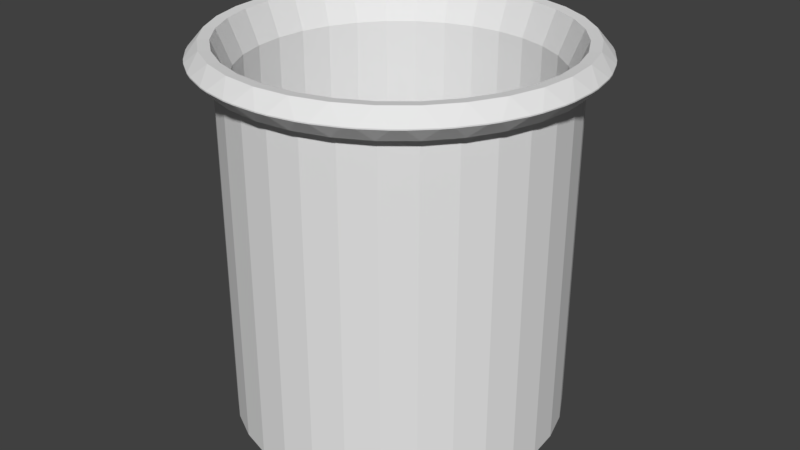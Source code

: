 # Source: PencilHolder.blend  (saved by Blender 2.79.0; exported with 4.5.12 LTS)
import bpy
from mathutils import Matrix  # noqa: F401  (used for matrix-valued properties, if any)

bpy.ops.wm.read_factory_settings(use_empty=True)
scene = bpy.context.scene
scene.name = 'Scene'

# ---- collections
col_collection_1 = bpy.data.collections.new('Collection 1'); scene.collection.children.link(col_collection_1)

# ---- world
world_world = bpy.data.worlds.new('World'); scene.world = world_world
world_world.color = (0.05088, 0.05088, 0.05088)
world_world.use_sun_shadow = False
world_world.sun_shadow_jitter_overblur = 0.0
world_world.cycles.sampling_method = 'MANUAL'

# ---- meshes
me_cylinder = bpy.data.meshes.new('Cylinder')
me_cylinder.from_pydata([(0.0, 1.0, -1.0), (0.0, 1.0, 1.0), (0.1951, 0.9808, -1.0), (0.1951, 0.9808, 1.0), (0.3827, 0.9239, -1.0), (0.3827, 0.9239, 1.0), (0.5556, 0.8315, -1.0), (0.5556, 0.8315, 1.0), (0.7071, 0.7071, -1.0), (0.7071, 0.7071, 1.0), (0.8315, 0.5556, -1.0), (0.8315, 0.5556, 1.0), (0.9239, 0.3827, -1.0), (0.9239, 0.3827, 1.0), (0.9808, 0.1951, -1.0), (0.9808, 0.1951, 1.0), (1.0, 7.55e-08, -1.0), (1.0, 7.55e-08, 1.0), (0.9808, -0.1951, -1.0), (0.9808, -0.1951, 1.0), (0.9239, -0.3827, -1.0), (0.9239, -0.3827, 1.0), (0.8315, -0.5556, -1.0), (0.8315, -0.5556, 1.0), (0.7071, -0.7071, -1.0), (0.7071, -0.7071, 1.0), (0.5556, -0.8315, -1.0), (0.5556, -0.8315, 1.0), (0.3827, -0.9239, -1.0), (0.3827, -0.9239, 1.0), (0.1951, -0.9808, -1.0), (0.1951, -0.9808, 1.0), (-3.258e-07, -1.0, -1.0), (-3.258e-07, -1.0, 1.0), (-0.1951, -0.9808, -1.0), (-0.1951, -0.9808, 1.0), (-0.3827, -0.9239, -1.0), (-0.3827, -0.9239, 1.0), (-0.5556, -0.8315, -1.0), (-0.5556, -0.8315, 1.0), (-0.7071, -0.7071, -1.0), (-0.7071, -0.7071, 1.0), (-0.8315, -0.5556, -1.0), (-0.8315, -0.5556, 1.0), (-0.9239, -0.3827, -1.0), (-0.9239, -0.3827, 1.0), (-0.9808, -0.1951, -1.0), (-0.9808, -0.1951, 1.0), (-1.0, 9.656e-07, -1.0), (-1.0, 9.656e-07, 1.0), (-0.9808, 0.1951, -1.0), (-0.9808, 0.1951, 1.0), (-0.9239, 0.3827, -1.0), (-0.9239, 0.3827, 1.0), (-0.8315, 0.5556, -1.0), (-0.8315, 0.5556, 1.0), (-0.7071, 0.7071, -1.0), (-0.7071, 0.7071, 1.0), (-0.5556, 0.8315, -1.0), (-0.5556, 0.8315, 1.0), (-0.3827, 0.9239, -1.0), (-0.3827, 0.9239, 1.0), (-0.1951, 0.9808, -1.0), (-0.1951, 0.9808, 1.0), (0.0, 1.0, 0.8584), (0.1951, 0.9808, 0.8584), (0.3827, 0.9239, 0.8584), (0.5556, 0.8315, 0.8584), (0.7071, 0.7071, 0.8584), (0.8315, 0.5556, 0.8584), (0.9239, 0.3827, 0.8584), (0.9808, 0.1951, 0.8584), (1.0, 7.55e-08, 0.8584), (0.9808, -0.1951, 0.8584), (0.9239, -0.3827, 0.8584), (0.8315, -0.5556, 0.8584), (0.7071, -0.7071, 0.8584), (0.5556, -0.8315, 0.8584), (0.3827, -0.9239, 0.8584), (0.1951, -0.9808, 0.8584), (-3.258e-07, -1.0, 0.8584), (-0.1951, -0.9808, 0.8584), (-0.3827, -0.9239, 0.8584), (-0.5556, -0.8315, 0.8584), (-0.7071, -0.7071, 0.8584), (-0.8315, -0.5556, 0.8584), (-0.9239, -0.3827, 0.8584), (-0.9808, -0.1951, 0.8584), (-1.0, 9.656e-07, 0.8584), (-0.9808, 0.1951, 0.8584), (-0.9239, 0.3827, 0.8584), (-0.8315, 0.5556, 0.8584), (-0.7071, 0.7071, 0.8584), (-0.5556, 0.8315, 0.8584), (-0.1951, 0.9808, 0.8584), (0.1794, 0.9019, 0.8208), (9.548e-09, 0.9196, 0.8208), (0.3519, 0.8496, 0.8208), (0.5109, 0.7646, 0.8208), (0.6502, 0.6502, 0.8208), (0.7646, 0.5109, 0.8208), (0.8496, 0.3519, 0.8208), (0.9019, 0.1794, 0.8208), (0.9196, 9.234e-08, 0.8208), (0.9019, -0.1794, 0.8208), (0.8496, -0.3519, 0.8208), (0.7646, -0.5109, 0.8208), (0.6502, -0.6502, 0.8208), (0.5109, -0.7646, 0.8208), (0.3519, -0.8496, 0.8208), (0.1794, -0.9019, 0.8208), (-2.901e-07, -0.9196, 0.8208), (-0.1794, -0.9019, 0.8208), (-0.3519, -0.8496, 0.8208), (-0.5109, -0.7646, 0.8208), (-0.6502, -0.6502, 0.8208), (-0.7646, -0.5109, 0.8208), (-0.8496, -0.3519, 0.8208), (-0.9019, -0.1794, 0.8208), (-0.9196, 9.109e-07, 0.8208), (-0.9019, 0.1794, 0.8208), (-0.8496, 0.3519, 0.8208), (-0.7646, 0.5109, 0.8208), (-0.6502, 0.6503, 0.8208), (-0.5109, 0.7646, 0.8208), (-0.3519, 0.8496, 0.8208), (-0.1794, 0.9019, 0.8208), (0.1794, 0.9019, -0.9221), (8.746e-08, 0.9196, -0.9221), (0.3519, 0.8496, -0.9221), (0.5109, 0.7646, -0.9221), (0.6502, 0.6502, -0.9221), (0.7646, 0.5109, -0.9221), (0.8496, 0.3519, -0.9221), (0.9019, 0.1794, -0.9221), (0.9196, 9.234e-08, -0.9221), (0.9019, -0.1794, -0.9221), (0.8496, -0.3519, -0.9221), (0.7646, -0.5109, -0.9221), (0.6502, -0.6502, -0.9221), (0.5109, -0.7646, -0.9221), (0.3519, -0.8496, -0.9221), (0.1794, -0.9019, -0.9221), (-2.122e-07, -0.9196, -0.9221), (-0.1794, -0.9019, -0.9221), (-0.3519, -0.8496, -0.9221), (-0.5109, -0.7646, -0.9221), (-0.6502, -0.6502, -0.9221), (-0.7646, -0.5109, -0.9221), (-0.8496, -0.3519, -0.9221), (-0.9019, -0.1794, -0.9221), (-0.9196, 9.109e-07, -0.9221), (-0.9019, 0.1794, -0.9221), (-0.8496, 0.3519, -0.9221), (-0.7646, 0.5109, -0.9221), (-0.6502, 0.6503, -0.9221), (-0.5109, 0.7646, -0.9221), (-0.3519, 0.8496, -0.9221), (-0.1794, 0.9019, -0.9221), (-0.4518, 0.8869, 0.8584), (-0.3077, 0.9466, 0.8584), (-0.3827, 0.9239, 0.7804), (0.1456, 1.13, 0.9322), (0.208, 1.045, 1.005), (0.2978, 1.1, 0.9322), (0.07762, 1.136, 0.9322), (-0.07762, 1.136, 0.9322), (-7.848e-09, 1.066, 1.005), (0.07762, 1.136, 0.9262), (-7.848e-09, 1.066, 0.8537), (-0.07762, 1.136, 0.9262), (0.3632, 1.08, 0.9322), (0.4079, 0.9848, 1.005), (0.5066, 1.02, 0.9322), (0.5669, 0.9881, 0.9322), (0.5922, 0.8863, 1.005), (0.6959, 0.9018, 0.9322), (0.7487, 0.8585, 0.9322), (0.7538, 0.7538, 1.005), (0.8585, 0.7487, 0.9322), (0.9018, 0.6959, 0.9322), (0.8863, 0.5922, 1.005), (0.9881, 0.5669, 0.9322), (0.9848, 0.4079, 1.005), (1.08, 0.3632, 0.9322), (1.02, 0.5066, 0.9322), (1.045, 0.208, 1.005), (1.13, 0.1456, 0.9322), (1.1, 0.2978, 0.9322), (1.066, 6.125e-08, 1.005), (1.136, -0.07762, 0.9322), (1.136, 0.07762, 0.9322), (1.045, -0.208, 1.005), (1.1, -0.2978, 0.9322), (1.13, -0.1456, 0.9322), (1.08, -0.3632, 0.9322), (0.9848, -0.4079, 1.005), (1.02, -0.5066, 0.9322), (0.9881, -0.5669, 0.9322), (0.8863, -0.5922, 1.005), (0.9018, -0.6959, 0.9322), (0.8585, -0.7487, 0.9322), (0.7538, -0.7538, 1.005), (0.7487, -0.8585, 0.9322), (0.6959, -0.9018, 0.9322), (0.5922, -0.8863, 1.005), (0.5669, -0.9881, 0.9322), (0.4079, -0.9848, 1.005), (0.3632, -1.08, 0.9322), (0.5066, -1.02, 0.9322), (0.208, -1.045, 1.005), (0.1456, -1.13, 0.9322), (0.2978, -1.1, 0.9322), (-3.552e-07, -1.066, 1.005), (-0.07762, -1.136, 0.9322), (0.07762, -1.136, 0.9322), (-0.208, -1.045, 1.005), (-0.2978, -1.1, 0.9322), (-0.1456, -1.13, 0.9322), (-0.3632, -1.08, 0.9322), (-0.4079, -0.9848, 1.005), (-0.5066, -1.02, 0.9322), (-0.5669, -0.9881, 0.9322), (-0.5922, -0.8863, 1.005), (-0.6959, -0.9018, 0.9322), (-0.7487, -0.8585, 0.9322), (-0.7538, -0.7538, 1.005), (-0.8585, -0.7487, 0.9322), (-0.9018, -0.6959, 0.9322), (-0.8863, -0.5922, 1.005), (-0.9881, -0.5669, 0.9322), (-1.02, -0.5066, 0.9322), (-0.9848, -0.4079, 1.005), (-1.08, -0.3632, 0.9322), (-1.045, -0.208, 1.005), (-1.13, -0.1456, 0.9322), (-1.1, -0.2978, 0.9322), (-1.066, 1.01e-06, 1.005), (-1.136, 0.07762, 0.9322), (-1.136, -0.07762, 0.9322), (-1.045, 0.208, 1.005), (-1.1, 0.2978, 0.9322), (-1.13, 0.1456, 0.9322), (-0.9848, 0.4079, 1.005), (-1.02, 0.5066, 0.9322), (-1.08, 0.3632, 0.9322), (-0.9881, 0.5669, 0.9322), (-0.8863, 0.5922, 1.005), (-0.9018, 0.6959, 0.9322), (-0.8585, 0.7487, 0.9322), (-0.7537, 0.7538, 1.005), (-0.7487, 0.8585, 0.9322), (-0.6959, 0.9018, 0.9322), (-0.5922, 0.8863, 1.005), (-0.5669, 0.9881, 0.9322), (-0.5066, 1.02, 0.9322), (-0.4079, 0.9848, 1.005), (-0.3632, 1.08, 0.9322), (-0.2978, 1.1, 0.9322), (-0.208, 1.045, 1.005), (-0.1456, 1.13, 0.9322), (0.1456, 1.13, 0.9262), (0.2978, 1.1, 0.9262), (0.208, 1.045, 0.8537), (0.3632, 1.08, 0.9262), (0.5066, 1.02, 0.9262), (0.4079, 0.9848, 0.8537), (0.5669, 0.9881, 0.9262), (0.6959, 0.9018, 0.9262), (0.5922, 0.8863, 0.8537), (0.7487, 0.8585, 0.9262), (0.8585, 0.7487, 0.9262), (0.7538, 0.7538, 0.8537), (0.9018, 0.6959, 0.9262), (0.9881, 0.5669, 0.9262), (0.8863, 0.5922, 0.8537), (1.02, 0.5066, 0.9262), (1.08, 0.3632, 0.9262), (0.9848, 0.4079, 0.8537), (1.1, 0.2978, 0.9262), (1.13, 0.1456, 0.9262), (1.045, 0.208, 0.8537), (1.136, 0.07762, 0.9262), (1.136, -0.07762, 0.9262), (1.066, 6.125e-08, 0.8537), (1.13, -0.1456, 0.9262), (1.1, -0.2978, 0.9262), (1.045, -0.208, 0.8537), (1.08, -0.3632, 0.9262), (1.02, -0.5066, 0.9262), (0.9848, -0.4079, 0.8537), (0.9881, -0.5669, 0.9262), (0.9018, -0.6959, 0.9262), (0.8863, -0.5922, 0.8537), (0.8585, -0.7487, 0.9262), (0.7487, -0.8585, 0.9262), (0.7538, -0.7538, 0.8537), (0.6959, -0.9018, 0.9262), (0.5669, -0.9881, 0.9262), (0.5922, -0.8863, 0.8537), (0.5066, -1.02, 0.9262), (0.3632, -1.08, 0.9262), (0.4079, -0.9848, 0.8537), (0.2978, -1.1, 0.9262), (0.1456, -1.13, 0.9262), (0.208, -1.045, 0.8537), (0.07762, -1.136, 0.9262), (-0.07762, -1.136, 0.9262), (-3.552e-07, -1.066, 0.8537), (-0.1456, -1.13, 0.9262), (-0.2978, -1.1, 0.9262), (-0.208, -1.045, 0.8537), (-0.3632, -1.08, 0.9262), (-0.5066, -1.02, 0.9262), (-0.4079, -0.9848, 0.8537), (-0.5669, -0.9881, 0.9262), (-0.6959, -0.9018, 0.9262), (-0.5922, -0.8863, 0.8537), (-0.7487, -0.8585, 0.9262), (-0.8585, -0.7487, 0.9262), (-0.7538, -0.7538, 0.8537), (-0.9018, -0.6959, 0.9262), (-0.9881, -0.5669, 0.9262), (-0.8863, -0.5922, 0.8537), (-1.02, -0.5066, 0.9262), (-1.08, -0.3632, 0.9262), (-0.9848, -0.4079, 0.8537), (-1.1, -0.2978, 0.9262), (-1.13, -0.1456, 0.9262), (-1.045, -0.208, 0.8537), (-1.136, -0.07762, 0.9262), (-1.136, 0.07762, 0.9262), (-1.066, 1.01e-06, 0.8537), (-1.13, 0.1456, 0.9262), (-1.1, 0.2978, 0.9262), (-1.045, 0.208, 0.8537), (-1.08, 0.3632, 0.9262), (-1.02, 0.5066, 0.9262), (-0.9848, 0.4079, 0.8537), (-0.9881, 0.5669, 0.9262), (-0.9018, 0.6959, 0.9262), (-0.8863, 0.5922, 0.8537), (-0.8585, 0.7487, 0.9262), (-0.7487, 0.8585, 0.9262), (-0.7538, 0.7538, 0.8537), (-0.6959, 0.9018, 0.9262), (-0.5669, 0.9881, 0.9262), (-0.5922, 0.8863, 0.8537), (-0.5066, 1.02, 0.9262), (-0.3632, 1.08, 0.9262), (-0.3329, 1.008, 0.8537), (-0.477, 0.9479, 0.8537), (-0.2978, 1.1, 0.9262), (-0.1456, 1.13, 0.9262), (-0.208, 1.045, 0.8537)], [], [(64, 94, 354, 169), (78, 77, 299, 302), (325, 233, 236, 327), (79, 78, 302, 305), (298, 206, 209, 300), (80, 79, 305, 308), (271, 179, 180, 273), (349, 257, 258, 352), (81, 80, 308, 311), (322, 230, 231, 324), (82, 81, 311, 314), (295, 203, 204, 297), (268, 176, 177, 270), (83, 82, 314, 317), (346, 254, 255, 348), (84, 83, 317, 320), (319, 227, 228, 321), (85, 84, 320, 323), (292, 200, 201, 294), (86, 85, 323, 326), (265, 173, 174, 267), (343, 251, 252, 345), (87, 86, 326, 329), (316, 224, 225, 318), (88, 87, 329, 332), (289, 197, 198, 291), (89, 88, 332, 335), (353, 260, 166, 170), (340, 248, 249, 342), (90, 89, 335, 338), (25, 23, 106, 107), (313, 221, 222, 315), (91, 90, 338, 341), (0, 2, 4, 6, 8, 10, 12, 14, 16, 18, 20, 22, 24, 26, 28, 30, 32, 34, 36, 38, 40, 42, 44, 46, 48, 50, 52, 54, 56, 58, 60, 62), (62, 94, 64, 0), (159, 93, 347, 351), (60, 161, 160, 94, 62), (56, 92, 93, 58), (54, 91, 92, 56), (52, 90, 91, 54), (50, 89, 90, 52), (48, 88, 89, 50), (46, 87, 88, 48), (44, 86, 87, 46), (42, 85, 86, 44), (40, 84, 85, 42), (38, 83, 84, 40), (36, 82, 83, 38), (34, 81, 82, 36), (32, 80, 81, 34), (30, 79, 80, 32), (28, 78, 79, 30), (26, 77, 78, 28), (24, 76, 77, 26), (22, 75, 76, 24), (20, 74, 75, 22), (18, 73, 74, 20), (16, 72, 73, 18), (14, 71, 72, 16), (12, 70, 71, 14), (10, 69, 70, 12), (8, 68, 69, 10), (6, 67, 68, 8), (4, 66, 67, 6), (2, 65, 66, 4), (0, 64, 65, 2), (3, 5, 172, 163), (168, 165, 162, 261), (7, 9, 178, 175), (9, 11, 181, 178), (11, 13, 183, 181), (13, 15, 186, 183), (15, 17, 189, 186), (17, 19, 192, 189), (19, 21, 196, 192), (21, 23, 199, 196), (23, 25, 202, 199), (25, 27, 205, 202), (27, 29, 207, 205), (29, 31, 210, 207), (31, 33, 213, 210), (33, 35, 216, 213), (35, 37, 220, 216), (37, 39, 223, 220), (39, 41, 226, 223), (41, 43, 229, 226), (43, 45, 232, 229), (45, 47, 234, 232), (47, 49, 237, 234), (49, 51, 240, 237), (51, 53, 243, 240), (53, 55, 247, 243), (55, 57, 250, 247), (57, 59, 253, 250), (59, 61, 256, 253), (61, 63, 259, 256), (66, 65, 263, 266), (63, 1, 167, 259), (77, 76, 296, 299), (274, 182, 185, 276), (301, 208, 212, 303), (76, 75, 293, 296), (328, 235, 239, 330), (75, 74, 290, 293), (74, 73, 287, 290), (277, 184, 188, 279), (304, 211, 215, 306), (73, 72, 284, 287), (331, 238, 242, 333), (72, 71, 281, 284), (71, 70, 278, 281), (280, 187, 191, 282), (65, 64, 169, 263), (307, 214, 218, 309), (70, 69, 275, 278), (1, 3, 163, 167), (334, 241, 245, 336), (69, 68, 272, 275), (94, 160, 350, 354), (68, 67, 269, 272), (283, 190, 194, 285), (310, 217, 219, 312), (67, 66, 266, 269), (262, 164, 171, 264), (93, 92, 344, 347), (337, 244, 246, 339), (5, 7, 175, 172), (92, 91, 341, 344), (286, 193, 195, 288), (111, 110, 142, 143), (43, 41, 115, 116), (61, 59, 124, 125), (17, 15, 102, 103), (35, 33, 111, 112), (53, 51, 120, 121), (9, 7, 98, 99), (27, 25, 107, 108), (45, 43, 116, 117), (63, 61, 125, 126), (19, 17, 103, 104), (37, 35, 112, 113), (55, 53, 121, 122), (11, 9, 99, 100), (29, 27, 108, 109), (47, 45, 117, 118), (3, 1, 96, 95), (1, 63, 126, 96), (21, 19, 104, 105), (39, 37, 113, 114), (57, 55, 122, 123), (13, 11, 100, 101), (31, 29, 109, 110), (49, 47, 118, 119), (5, 3, 95, 97), (23, 21, 105, 106), (41, 39, 114, 115), (59, 57, 123, 124), (15, 13, 101, 102), (33, 31, 110, 111), (51, 49, 119, 120), (7, 5, 97, 98), (127, 128, 158, 157, 156, 155, 154, 153, 152, 151, 150, 149, 148, 147, 146, 145, 144, 143, 142, 141, 140, 139, 138, 137, 136, 135, 134, 133, 132, 131, 130, 129), (98, 97, 129, 130), (125, 124, 156, 157), (112, 111, 143, 144), (99, 98, 130, 131), (126, 125, 157, 158), (113, 112, 144, 145), (100, 99, 131, 132), (96, 126, 158, 128), (114, 113, 145, 146), (101, 100, 132, 133), (115, 114, 146, 147), (102, 101, 133, 134), (116, 115, 147, 148), (103, 102, 134, 135), (117, 116, 148, 149), (104, 103, 135, 136), (118, 117, 149, 150), (105, 104, 136, 137), (119, 118, 150, 151), (106, 105, 137, 138), (120, 119, 151, 152), (107, 106, 138, 139), (121, 120, 152, 153), (108, 107, 139, 140), (122, 121, 153, 154), (109, 108, 140, 141), (95, 96, 128, 127), (123, 122, 154, 155), (110, 109, 141, 142), (97, 95, 127, 129), (124, 123, 155, 156), (159, 160, 161), (162, 163, 164), (165, 166, 167), (168, 169, 170), (171, 172, 173), (174, 175, 176), (177, 178, 179), (180, 181, 182), (183, 184, 185), (186, 187, 188), (189, 190, 191), (192, 193, 194), (195, 196, 197), (198, 199, 200), (201, 202, 203), (204, 205, 206), (207, 208, 209), (210, 211, 212), (213, 214, 215), (216, 217, 218), (219, 220, 221), (222, 223, 224), (225, 226, 227), (228, 229, 230), (231, 232, 233), (234, 235, 236), (237, 238, 239), (240, 241, 242), (243, 244, 245), (246, 247, 248), (249, 250, 251), (252, 253, 254), (255, 256, 257), (258, 259, 260), (261, 262, 263), (264, 265, 266), (267, 268, 269), (270, 271, 272), (273, 274, 275), (276, 277, 278), (279, 280, 281), (282, 283, 284), (285, 286, 287), (288, 289, 290), (291, 292, 293), (294, 295, 296), (297, 298, 299), (300, 301, 302), (303, 304, 305), (306, 307, 308), (309, 310, 311), (312, 313, 314), (315, 316, 317), (318, 319, 320), (321, 322, 323), (324, 325, 326), (327, 328, 329), (330, 331, 332), (333, 334, 335), (336, 337, 338), (339, 340, 341), (342, 343, 344), (345, 346, 347), (348, 349, 350, 351), (352, 353, 354), (162, 165, 167, 163), (170, 166, 165, 168), (171, 164, 163, 172), (174, 173, 172, 175), (177, 176, 175, 178), (180, 179, 178, 181), (185, 182, 181, 183), (188, 184, 183, 186), (191, 187, 186, 189), (194, 190, 189, 192), (195, 193, 192, 196), (198, 197, 196, 199), (201, 200, 199, 202), (204, 203, 202, 205), (209, 206, 205, 207), (212, 208, 207, 210), (215, 211, 210, 213), (218, 214, 213, 216), (219, 217, 216, 220), (222, 221, 220, 223), (225, 224, 223, 226), (228, 227, 226, 229), (231, 230, 229, 232), (236, 233, 232, 234), (239, 235, 234, 237), (242, 238, 237, 240), (245, 241, 240, 243), (246, 244, 243, 247), (249, 248, 247, 250), (252, 251, 250, 253), (255, 254, 253, 256), (258, 257, 256, 259), (166, 260, 259, 167), (164, 262, 261, 162), (173, 265, 264, 171), (176, 268, 267, 174), (179, 271, 270, 177), (182, 274, 273, 180), (184, 277, 276, 185), (187, 280, 279, 188), (190, 283, 282, 191), (193, 286, 285, 194), (197, 289, 288, 195), (200, 292, 291, 198), (203, 295, 294, 201), (206, 298, 297, 204), (208, 301, 300, 209), (211, 304, 303, 212), (214, 307, 306, 215), (217, 310, 309, 218), (221, 313, 312, 219), (224, 316, 315, 222), (227, 319, 318, 225), (230, 322, 321, 228), (233, 325, 324, 231), (235, 328, 327, 236), (238, 331, 330, 239), (241, 334, 333, 242), (244, 337, 336, 245), (248, 340, 339, 246), (251, 343, 342, 249), (254, 346, 345, 252), (257, 349, 348, 255), (260, 353, 352, 258), (353, 170, 169, 354), (349, 352, 354, 350), (346, 348, 351, 347), (343, 345, 347, 344), (340, 342, 344, 341), (337, 339, 341, 338), (334, 336, 338, 335), (331, 333, 335, 332), (328, 330, 332, 329), (325, 327, 329, 326), (322, 324, 326, 323), (319, 321, 323, 320), (316, 318, 320, 317), (313, 315, 317, 314), (310, 312, 314, 311), (307, 309, 311, 308), (304, 306, 308, 305), (301, 303, 305, 302), (298, 300, 302, 299), (295, 297, 299, 296), (292, 294, 296, 293), (289, 291, 293, 290), (286, 288, 290, 287), (283, 285, 287, 284), (280, 282, 284, 281), (277, 279, 281, 278), (274, 276, 278, 275), (271, 273, 275, 272), (268, 270, 272, 269), (265, 267, 269, 266), (262, 264, 266, 263), (168, 261, 263, 169), (159, 351, 350, 160), (58, 93, 159, 161, 60)])
me_cylinder.use_remesh_preserve_volume = False
me_cylinder.use_remesh_preserve_attributes = False
me_cylinder.use_mirror_vertex_groups = False
me_cylinder.update()

# ---- objects
ob_cylinder = bpy.data.objects.new('Cylinder', me_cylinder)

# ---- transforms, parenting, visibility, modifiers, constraints
ob_cylinder.location = (0.05084, 0.0, 1.992)
ob_cylinder.scale = (1.674, 1.674, 1.904)
ob_cylinder.lineart.crease_threshold = 0.0

# ---- collection membership
col_collection_1.objects.link(ob_cylinder)

# ---- scene / render settings (as saved in the file)
scene.frame_start = 1; scene.frame_end = 250; scene.frame_set(1)
scene.render.engine = 'BLENDER_EEVEE_NEXT'
scene.render.resolution_percentage = 50
scene.render.dither_intensity = 0.0
scene.cycles.use_denoising = False
scene.cycles.samples = 128
scene.cycles.sampling_pattern = 'TABULATED_SOBOL'
scene.cycles.use_adaptive_sampling = False
scene.cycles.use_light_tree = False
scene.cycles.blur_glossy = 0.0
scene.cycles.sample_clamp_indirect = 0.0
scene.view_settings.view_transform = 'Standard'
bpy.context.view_layer.update()

# ---- added for rendering (the .blend has no active camera and no usable light): camera, sun
cam_auto = bpy.data.cameras.new('AutoCamera')
cam_auto.lens = 50.0
cam_auto.sensor_width = 36.0
cam_auto.clip_end = 1000.0
ob_auto_camera = bpy.data.objects.new('AutoCamera', cam_auto)
scene.collection.objects.link(ob_auto_camera)
ob_auto_camera.location = (6.15371, -7.32343, 6.87841)
ob_auto_camera.rotation_euler = (1.09748, -7.21219e-08, 0.694738)
scene.camera = ob_auto_camera
light_auto_sun = bpy.data.lights.new('AutoSun', 'SUN')
light_auto_sun.energy = 3.0
light_auto_sun.angle = 0.0523599
ob_auto_sun = bpy.data.objects.new('AutoSun', light_auto_sun)
scene.collection.objects.link(ob_auto_sun)
ob_auto_sun.rotation_euler = (0.872665, 0.174533, 0.523599)
bpy.context.view_layer.update()
